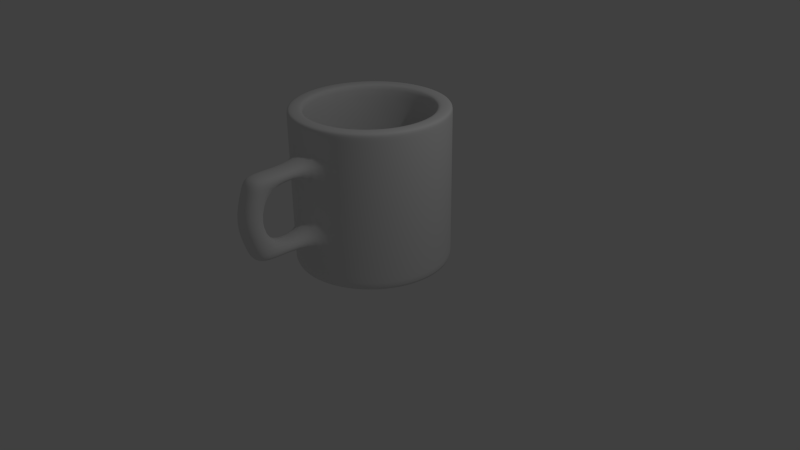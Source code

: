 # Source: cap.blend  (saved by Blender 2.69.0; exported with 4.5.12 LTS)
import bpy
from mathutils import Matrix  # noqa: F401  (used for matrix-valued properties, if any)

bpy.ops.wm.read_factory_settings(use_empty=True)
scene = bpy.context.scene
scene.name = 'Scene'

# ---- collections
col_collection_1 = bpy.data.collections.new('Collection 1'); scene.collection.children.link(col_collection_1)

# ---- world
world_world = bpy.data.worlds.new('World'); scene.world = world_world
world_world.color = (0.05088, 0.05088, 0.05088)
world_world.use_sun_shadow = False
world_world.sun_shadow_jitter_overblur = 0.0
world_world.cycles.sampling_method = 'MANUAL'
world_world.cycles.sample_map_resolution = 256

# ---- cameras
cam_camera = bpy.data.cameras.new('Camera')
cam_camera.clip_end = 100.0
cam_camera.lens = 35.0
cam_camera.sensor_width = 32.0
cam_camera.sensor_height = 18.0
cam_camera.ortho_scale = 7.314
cam_camera.dof.focus_distance = 0.0
cam_camera.dof.aperture_fstop = 128.0

# ---- lights
light_lamp = bpy.data.lights.new('Lamp', 'POINT')
light_lamp.transmission_factor = 0.0
light_lamp.cutoff_distance = 30.0
light_lamp.energy = 100.0
light_lamp.shadow_buffer_clip_start = 1.001
light_lamp.shadow_soft_size = 0.1
light_lamp.shadow_maximum_resolution = 0.006
light_lamp.use_absolute_resolution = True
light_lamp.cycles.use_multiple_importance_sampling = False

# ---- meshes
me_cylinder_002 = bpy.data.meshes.new('Cylinder.002')
me_cylinder_002.from_pydata([(0.0, 0.0, -1.0), (0.0, 1.0, -1.0), (0.0, 1.0, 1.0), (0.309, 0.9511, -1.0), (0.309, 0.9511, 1.0), (0.5878, 0.809, -1.0), (0.5878, 0.809, 1.0), (0.809, 0.5878, -1.0), (0.809, 0.5878, 1.0), (0.9511, 0.309, -1.0), (0.9511, 0.309, 1.0), (1.0, -4.371e-08, -1.0), (1.0, -4.371e-08, 1.0), (0.9511, -0.309, -1.0), (0.9511, -0.309, 1.0), (0.809, -0.5878, -1.0), (0.809, -0.5878, 1.0), (0.5878, -0.809, -1.0), (0.5878, -0.809, 1.0), (0.309, -0.9511, -1.0), (0.309, -0.9511, 1.0), (-3.258e-07, -1.0, -1.0), (-3.258e-07, -1.0, 1.0), (-0.309, -0.9511, -1.0), (-0.309, -0.9511, 1.0), (-0.5878, -0.809, -1.0), (-0.5878, -0.809, 1.0), (-0.809, -0.5878, -1.0), (-0.809, -0.5878, 1.0), (-0.9511, -0.309, -1.0), (-0.9511, -0.309, 1.0), (-1.0, 9.656e-07, -1.0), (-1.0, 9.656e-07, 1.0), (-0.9511, 0.309, -1.0), (-0.9511, 0.309, 1.0), (-0.809, 0.5878, -1.0), (-0.809, 0.5878, 1.0), (-0.5878, 0.809, -1.0), (-0.5878, 0.809, 1.0), (-0.309, 0.9511, -1.0), (-0.309, 0.9511, 1.0), (1.077e-08, 0.8055, 1.0), (0.2489, 0.766, 1.0), (0.4734, 0.6516, 1.0), (0.6516, 0.4734, 1.0), (0.766, 0.2489, 1.0), (0.8055, 1.891e-08, 1.0), (0.766, -0.2489, 1.0), (0.6516, -0.4734, 1.0), (0.4734, -0.6516, 1.0), (0.2489, -0.766, 1.0), (-2.517e-07, -0.8055, 1.0), (-0.2489, -0.766, 1.0), (-0.4734, -0.6516, 1.0), (-0.6516, -0.4734, 1.0), (-0.766, -0.2489, 1.0), (-0.8055, 8.319e-07, 1.0), (-0.766, 0.2489, 1.0), (-0.6516, 0.4734, 1.0), (-0.4734, 0.6516, 1.0), (-0.2489, 0.766, 1.0), (1.077e-08, 5.411e-08, -0.8452), (1.077e-08, 0.8055, -0.8452), (0.2489, 0.766, -0.8452), (0.4734, 0.6516, -0.8452), (0.6516, 0.4734, -0.8452), (0.766, 0.2489, -0.8452), (0.8055, 1.891e-08, -0.8452), (0.766, -0.2489, -0.8452), (0.6516, -0.4734, -0.8452), (0.4734, -0.6516, -0.8452), (0.2489, -0.766, -0.8452), (-2.517e-07, -0.8055, -0.8452), (-0.2489, -0.766, -0.8452), (-0.4734, -0.6516, -0.8452), (-0.6516, -0.4734, -0.8452), (-0.766, -0.2489, -0.8452), (-0.8055, 8.319e-07, -0.8452), (-0.766, 0.2489, -0.8452), (-0.6516, 0.4734, -0.8452), (-0.4734, 0.6516, -0.8452), (-0.2489, 0.766, -0.8452), (0.0, 1.0, 0.9552), (0.309, 0.9511, 0.9552), (0.5878, 0.809, 0.9552), (0.809, 0.5878, 0.9552), (0.9511, 0.309, 0.9552), (1.0, -4.371e-08, 0.9552), (0.9511, -0.309, 0.9552), (0.809, -0.5878, 0.9552), (0.5878, -0.809, 0.9552), (0.309, -0.9511, 0.9552), (-3.258e-07, -1.0, 0.9552), (-0.309, -0.9511, 0.9552), (-0.5878, -0.809, 0.9552), (-0.809, -0.5878, 0.9552), (-0.9511, -0.309, 0.9552), (-1.0, 9.656e-07, 0.9552), (-0.9511, 0.309, 0.9552), (-0.809, 0.5878, 0.9552), (-0.5878, 0.809, 0.9552), (-0.309, 0.9511, 0.9552), (0.309, 0.9511, -0.9541), (0.5878, 0.809, -0.9541), (0.809, 0.5878, -0.9541), (0.9511, 0.309, -0.9541), (1.0, -4.371e-08, -0.9541), (0.9511, -0.309, -0.9541), (0.809, -0.5878, -0.9541), (0.5878, -0.809, -0.9541), (0.309, -0.9511, -0.9541), (-3.258e-07, -1.0, -0.9541), (-0.309, -0.9511, -0.9541), (-0.5878, -0.809, -0.9541), (-0.809, -0.5878, -0.9541), (-0.9511, -0.309, -0.9541), (-1.0, 9.656e-07, -0.9541), (-0.9511, 0.309, -0.9541), (-0.809, 0.5878, -0.9541), (-0.5878, 0.809, -0.9541), (-0.309, 0.9511, -0.9541), (0.0, 1.0, -0.9541), (-0.6516, -0.4734, 0.9277), (0.4734, 0.6516, 0.9277), (-0.766, -0.2489, 0.9277), (0.6516, 0.4734, 0.9277), (-0.8055, 8.319e-07, 0.9277), (0.766, 0.2489, 0.9277), (0.8055, 1.891e-08, 0.9277), (-0.766, 0.2489, 0.9277), (0.766, -0.2489, 0.9277), (-0.6516, 0.4734, 0.9277), (0.6516, -0.4734, 0.9277), (-0.4734, 0.6516, 0.9277), (-0.2489, 0.766, 0.9277), (0.4734, -0.6516, 0.9277), (0.2489, -0.766, 0.9277), (-2.517e-07, -0.8055, 0.9277), (-0.2489, -0.766, 0.9277), (-0.4734, -0.6516, 0.9277), (1.077e-08, 0.8055, 0.9277), (0.2489, 0.766, 0.9277), (-0.6516, -0.4734, -0.7805), (0.4734, 0.6516, -0.7805), (-0.766, -0.2489, -0.7805), (0.6516, 0.4734, -0.7805), (-0.8055, 8.319e-07, -0.7805), (0.766, 0.2489, -0.7805), (0.8055, 1.891e-08, -0.7805), (-0.766, 0.2489, -0.7805), (0.766, -0.2489, -0.7805), (-0.6516, 0.4734, -0.7805), (0.6516, -0.4734, -0.7805), (-0.4734, 0.6516, -0.7805), (0.4734, -0.6516, -0.7805), (0.2489, -0.766, -0.7805), (-2.517e-07, -0.8055, -0.7805), (-0.2489, -0.766, -0.7805), (1.077e-08, 0.8055, -0.7805), (-0.2489, 0.766, -0.7805), (-0.4734, -0.6516, -0.7805), (0.2489, 0.766, -0.7805), (0.309, 0.9511, 0.6095), (0.5878, 0.809, 0.6095), (0.809, 0.5878, 0.6095), (0.9511, 0.309, 0.6095), (1.0, -4.371e-08, 0.6095), (0.9511, -0.309, 0.6095), (0.809, -0.5878, 0.6095), (0.5878, -0.809, 0.6095), (0.309, -0.9511, 0.595), (-3.258e-07, -1.0, 0.595), (-0.309, -0.9511, 0.6095), (-0.5878, -0.809, 0.6095), (-0.809, -0.5878, 0.6095), (-0.9511, -0.309, 0.6095), (-1.0, 9.656e-07, 0.6095), (-0.9511, 0.309, 0.6095), (-0.809, 0.5878, 0.6095), (-0.5878, 0.809, 0.6095), (-0.309, 0.9511, 0.6095), (0.0, 1.0, 0.6095), (0.309, 0.9511, -0.4363), (0.5878, 0.809, -0.4363), (0.809, 0.5878, -0.4363), (0.9511, 0.309, -0.4363), (1.0, -4.371e-08, -0.4363), (0.9511, -0.309, -0.4363), (0.809, -0.5878, -0.4363), (0.5878, -0.809, -0.4363), (0.309, -0.9511, -0.4508), (-3.258e-07, -1.0, -0.4508), (-0.309, -0.9511, -0.4363), (-0.5878, -0.809, -0.4363), (-0.809, -0.5878, -0.4363), (-0.9511, -0.309, -0.4363), (-1.0, 9.656e-07, -0.4363), (-0.9511, 0.309, -0.4363), (-0.809, 0.5878, -0.4363), (-0.5878, 0.809, -0.4363), (-0.309, 0.9511, -0.4363), (0.0, 1.0, -0.4363), (0.309, 0.9511, -0.2882), (0.309, 0.9511, 0.4614), (0.5878, 0.809, -0.2882), (0.5878, 0.809, 0.4614), (0.809, 0.5878, -0.2882), (0.809, 0.5878, 0.4614), (0.9511, 0.309, -0.2882), (0.9511, 0.309, 0.4614), (1.0, -4.371e-08, -0.2882), (1.0, -4.371e-08, 0.4614), (0.9511, -0.309, -0.2882), (0.9511, -0.309, 0.4614), (0.809, -0.5878, -0.2882), (0.809, -0.5878, 0.4614), (0.5878, -0.809, -0.2882), (0.5878, -0.809, 0.4614), (0.309, -0.9511, -0.3027), (0.309, -0.9511, 0.4469), (-3.258e-07, -1.0, -0.3027), (-3.258e-07, -1.0, 0.4469), (-0.309, -0.9511, -0.2882), (-0.309, -0.9511, 0.4614), (-0.5878, -0.809, -0.2882), (-0.5878, -0.809, 0.4614), (-0.809, -0.5878, -0.2882), (-0.809, -0.5878, 0.4614), (-0.9511, -0.309, -0.2882), (-0.9511, -0.309, 0.4614), (-1.0, 9.656e-07, -0.2882), (-1.0, 9.656e-07, 0.4614), (-0.9511, 0.309, -0.2882), (-0.9511, 0.309, 0.4614), (-0.809, 0.5878, -0.2882), (-0.809, 0.5878, 0.4614), (-0.5878, 0.809, -0.2882), (-0.5878, 0.809, 0.4614), (-0.309, 0.9511, -0.2882), (-0.309, 0.9511, 0.4614), (0.0, 1.0, -0.2882), (0.0, 1.0, 0.4614), (0.4363, -1.755, 0.595), (0.1273, -1.804, 0.595), (0.4363, -1.755, -0.4508), (0.1273, -1.804, -0.4508), (0.4451, -1.81, -0.3027), (0.4451, -1.81, 0.4469), (0.136, -1.859, -0.3027), (0.136, -1.859, 0.4469), (0.3904, -1.465, 0.595), (0.3991, -1.52, -0.3027), (0.3904, -1.465, -0.4508), (0.3991, -1.52, 0.4469), (0.08002, -1.505, -0.4508), (0.088, -1.556, 0.4469), (0.08865, -1.56, -0.3027), (0.07911, -1.499, 0.595), (0.4655, -1.939, 0.07212), (0.1565, -1.988, 0.07212), (0.4196, -1.649, 0.07212), (0.1088, -1.687, 0.07212)], [], [(0, 1, 3), (30, 28, 54, 55), (82, 2, 4, 83), (0, 3, 5), (8, 6, 43, 44), (83, 4, 6, 84), (0, 5, 7), (4, 2, 41, 42), (84, 6, 8, 85), (0, 7, 9), (22, 20, 50, 51), (85, 8, 10, 86), (0, 9, 11), (14, 12, 46, 47), (86, 10, 12, 87), (0, 11, 13), (36, 34, 57, 58), (87, 12, 14, 88), (0, 13, 15), (28, 26, 53, 54), (88, 14, 16, 89), (0, 15, 17), (6, 4, 42, 43), (89, 16, 18, 90), (0, 17, 19), (2, 40, 60, 41), (90, 18, 20, 91), (0, 19, 21), (20, 18, 49, 50), (91, 20, 22, 92), (0, 21, 23), (34, 32, 56, 57), (92, 22, 24, 93), (0, 23, 25), (12, 10, 45, 46), (93, 24, 26, 94), (0, 25, 27), (26, 24, 52, 53), (94, 26, 28, 95), (0, 27, 29), (18, 16, 48, 49), (95, 28, 30, 96), (0, 29, 31), (40, 38, 59, 60), (96, 30, 32, 97), (0, 31, 33), (32, 30, 55, 56), (97, 32, 34, 98), (0, 33, 35), (10, 8, 44, 45), (98, 34, 36, 99), (0, 35, 37), (24, 22, 51, 52), (99, 36, 38, 100), (0, 37, 39), (16, 14, 47, 48), (100, 38, 40, 101), (0, 39, 1), (38, 36, 58, 59), (101, 40, 2, 82), (142, 160, 74, 75), (143, 161, 63, 64), (144, 142, 75, 76), (145, 143, 64, 65), (158, 159, 81, 62), (146, 144, 76, 77), (147, 145, 65, 66), (149, 146, 77, 78), (148, 147, 66, 67), (150, 148, 67, 68), (151, 149, 78, 79), (152, 150, 68, 69), (153, 151, 79, 80), (154, 152, 69, 70), (159, 153, 80, 81), (155, 154, 70, 71), (156, 155, 71, 72), (157, 156, 72, 73), (160, 157, 73, 74), (161, 158, 62, 63), (61, 63, 62), (61, 64, 63), (61, 65, 64), (61, 66, 65), (61, 67, 66), (61, 68, 67), (61, 69, 68), (61, 70, 69), (61, 71, 70), (61, 72, 71), (61, 73, 72), (61, 74, 73), (61, 75, 74), (61, 76, 75), (61, 77, 76), (61, 78, 77), (61, 79, 78), (61, 80, 79), (61, 81, 80), (61, 62, 81), (181, 82, 83, 162), (162, 83, 84, 163), (163, 84, 85, 164), (164, 85, 86, 165), (165, 86, 87, 166), (166, 87, 88, 167), (167, 88, 89, 168), (168, 89, 90, 169), (169, 90, 91, 170), (170, 91, 92, 171), (171, 92, 93, 172), (172, 93, 94, 173), (173, 94, 95, 174), (174, 95, 96, 175), (175, 96, 97, 176), (176, 97, 98, 177), (177, 98, 99, 178), (178, 99, 100, 179), (179, 100, 101, 180), (180, 101, 82, 181), (1, 121, 102, 3), (3, 102, 103, 5), (5, 103, 104, 7), (7, 104, 105, 9), (9, 105, 106, 11), (11, 106, 107, 13), (13, 107, 108, 15), (15, 108, 109, 17), (17, 109, 110, 19), (19, 110, 111, 21), (21, 111, 112, 23), (23, 112, 113, 25), (25, 113, 114, 27), (27, 114, 115, 29), (29, 115, 116, 31), (31, 116, 117, 33), (33, 117, 118, 35), (35, 118, 119, 37), (37, 119, 120, 39), (39, 120, 121, 1), (54, 53, 139, 122), (43, 42, 141, 123), (55, 54, 122, 124), (44, 43, 123, 125), (41, 60, 134, 140), (56, 55, 124, 126), (45, 44, 125, 127), (57, 56, 126, 129), (46, 45, 127, 128), (47, 46, 128, 130), (58, 57, 129, 131), (48, 47, 130, 132), (59, 58, 131, 133), (49, 48, 132, 135), (60, 59, 133, 134), (50, 49, 135, 136), (51, 50, 136, 137), (52, 51, 137, 138), (53, 52, 138, 139), (42, 41, 140, 141), (122, 139, 160, 142), (123, 141, 161, 143), (124, 122, 142, 144), (125, 123, 143, 145), (140, 134, 159, 158), (126, 124, 144, 146), (127, 125, 145, 147), (129, 126, 146, 149), (128, 127, 147, 148), (130, 128, 148, 150), (131, 129, 149, 151), (132, 130, 150, 152), (133, 131, 151, 153), (135, 132, 152, 154), (134, 133, 153, 159), (136, 135, 154, 155), (137, 136, 155, 156), (138, 137, 156, 157), (139, 138, 157, 160), (141, 140, 158, 161), (241, 181, 162, 203), (203, 162, 163, 205), (205, 163, 164, 207), (207, 164, 165, 209), (209, 165, 166, 211), (211, 166, 167, 213), (213, 167, 168, 215), (215, 168, 169, 217), (217, 169, 170, 219), (218, 220, 256, 251), (221, 171, 172, 223), (223, 172, 173, 225), (225, 173, 174, 227), (227, 174, 175, 229), (229, 175, 176, 231), (231, 176, 177, 233), (233, 177, 178, 235), (235, 178, 179, 237), (237, 179, 180, 239), (239, 180, 181, 241), (121, 201, 182, 102), (102, 182, 183, 103), (103, 183, 184, 104), (104, 184, 185, 105), (105, 185, 186, 106), (106, 186, 187, 107), (107, 187, 188, 108), (108, 188, 189, 109), (109, 189, 190, 110), (110, 190, 191, 111), (111, 191, 192, 112), (112, 192, 193, 113), (113, 193, 194, 114), (114, 194, 195, 115), (115, 195, 196, 116), (116, 196, 197, 117), (117, 197, 198, 118), (118, 198, 199, 119), (119, 199, 200, 120), (120, 200, 201, 121), (201, 240, 202, 182), (240, 241, 203, 202), (182, 202, 204, 183), (202, 203, 205, 204), (183, 204, 206, 184), (204, 205, 207, 206), (184, 206, 208, 185), (206, 207, 209, 208), (185, 208, 210, 186), (208, 209, 211, 210), (186, 210, 212, 187), (210, 211, 213, 212), (187, 212, 214, 188), (212, 213, 215, 214), (188, 214, 216, 189), (214, 215, 217, 216), (189, 216, 218, 190), (216, 217, 219, 218), (258, 246, 251, 260), (218, 219, 221, 220), (191, 220, 222, 192), (220, 221, 223, 222), (192, 222, 224, 193), (222, 223, 225, 224), (193, 224, 226, 194), (224, 225, 227, 226), (194, 226, 228, 195), (226, 227, 229, 228), (195, 228, 230, 196), (228, 229, 231, 230), (196, 230, 232, 197), (230, 231, 233, 232), (197, 232, 234, 198), (232, 233, 235, 234), (198, 234, 236, 199), (234, 235, 237, 236), (199, 236, 238, 200), (236, 237, 239, 238), (200, 238, 240, 201), (238, 239, 241, 240), (247, 242, 243, 249), (244, 246, 248, 245), (220, 191, 254, 256), (252, 251, 246, 244), (254, 252, 244, 245), (171, 221, 255, 257), (253, 250, 242, 247), (170, 171, 257, 250), (219, 170, 250, 253), (190, 218, 251, 252), (257, 255, 249, 243), (256, 254, 245, 248), (250, 257, 243, 242), (259, 258, 247, 249), (221, 219, 253, 255), (191, 190, 252, 254), (261, 255, 253, 260), (259, 249, 255, 261), (247, 258, 260, 253), (248, 246, 258, 259), (256, 261, 260, 251), (248, 259, 261, 256)])
me_cylinder_002.polygons.foreach_set('use_smooth', [True] * 282)
me_cylinder_002.use_remesh_preserve_volume = False
me_cylinder_002.use_remesh_preserve_attributes = False
me_cylinder_002.use_mirror_vertex_groups = False
me_cylinder_002.update()

# ---- objects
ob_cylinder = bpy.data.objects.new('Cylinder', me_cylinder_002)
ob_lamp = bpy.data.objects.new('Lamp', light_lamp)
ob_camera = bpy.data.objects.new('Camera', cam_camera)

# ---- transforms, parenting, visibility, modifiers, constraints
ob_cylinder.location = (-0.002277, 0.00389, 1.009)
ob_cylinder.rotation_euler = (0.0, 0.0, -0.1571)
ob_cylinder.lineart.crease_threshold = 0.0
_m = ob_cylinder.modifiers.new('Subsurf', 'SUBSURF')
_m.uv_smooth = 'PRESERVE_CORNERS'
_m.quality = 2
_m.show_only_control_edges = False
ob_lamp.location = (4.076, 1.005, 5.904)
ob_lamp.rotation_euler = (0.6503, 0.05522, 1.866)
ob_lamp.lock_rotations_4d = False
ob_lamp.empty_display_type = 'ARROWS'
ob_lamp.color = (0.0, 0.0, 0.0, 0.0)
ob_lamp.lineart.crease_threshold = 0.0
ob_camera.location = (7.481, -6.508, 5.344)
ob_camera.rotation_euler = (1.109, 0.01082, 0.8149)
ob_camera.lock_rotations_4d = False
ob_camera.empty_display_type = 'ARROWS'
ob_camera.color = (0.0, 0.0, 0.0, 0.0)
ob_camera.display_type = 'WIRE'
ob_camera.lineart.crease_threshold = 0.0

# ---- collection membership
col_collection_1.objects.link(ob_cylinder)
col_collection_1.objects.link(ob_lamp)
col_collection_1.objects.link(ob_camera)

# ---- scene / render settings (as saved in the file)
scene.camera = ob_camera
scene.frame_start = 1; scene.frame_end = 250; scene.frame_set(1)
scene.render.engine = 'BLENDER_EEVEE_NEXT'
scene.render.image_settings.compression = 90
scene.render.resolution_percentage = 50
scene.render.dither_intensity = 0.0
scene.cycles.use_denoising = False
scene.cycles.samples = 10
scene.cycles.sampling_pattern = 'TABULATED_SOBOL'
scene.cycles.light_sampling_threshold = 0.0
scene.cycles.use_adaptive_sampling = False
scene.cycles.use_light_tree = False
scene.cycles.blur_glossy = 0.0
scene.cycles.volume_bounces = 1
scene.cycles.pixel_filter_type = 'GAUSSIAN'
scene.cycles.sample_clamp_indirect = 0.0
scene.view_settings.view_transform = 'Standard'
bpy.context.view_layer.update()
